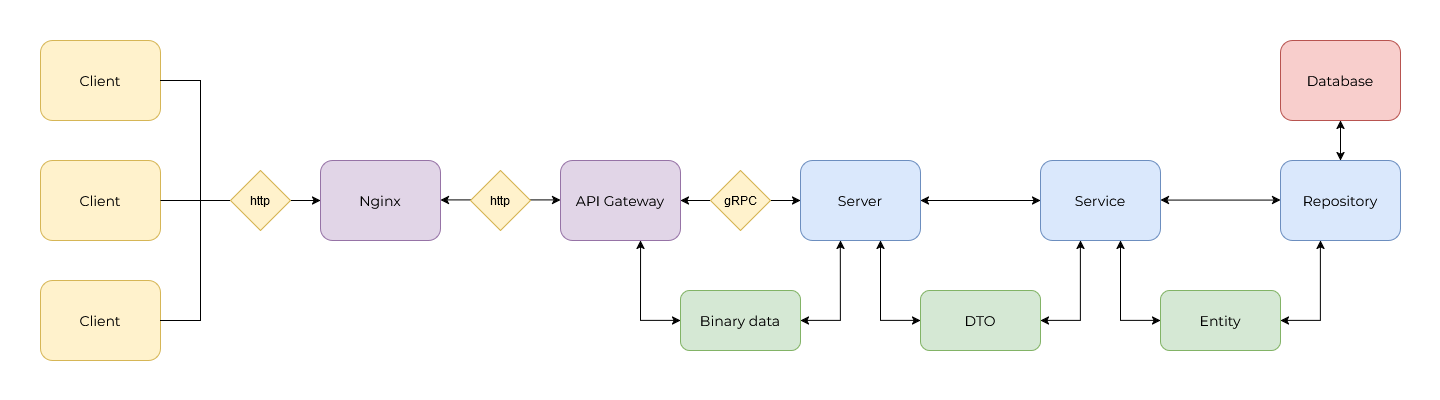

The diagram above was exported from draw.io. Its source (the exported page's mxGraphModel, read from the mxfile embedded in the PNG):
<mxGraphModel dx="1687" dy="887" grid="1" gridSize="10" guides="1" tooltips="1" connect="1" arrows="1" fold="1" page="1" pageScale="1" pageWidth="827" pageHeight="1169" math="0" shadow="0">
  <root>
    <mxCell id="0" />
    <mxCell id="1" parent="0" />
    <mxCell id="lhzmQ-ST2773aUYbJvqY-1" value="&lt;font style=&quot;font-size: 14px;&quot; data-font-src=&quot;https://fonts.googleapis.com/css?family=Montserrat&quot; face=&quot;Montserrat&quot;&gt;Client&lt;/font&gt;" style="rounded=1;whiteSpace=wrap;html=1;fillColor=#fff2cc;strokeColor=#d6b656;" parent="1" vertex="1">
      <mxGeometry x="40" y="320" width="120" height="80" as="geometry" />
    </mxCell>
    <mxCell id="lhzmQ-ST2773aUYbJvqY-7" value="" style="endArrow=classic;html=1;rounded=0;exitX=1;exitY=0.5;exitDx=0;exitDy=0;" parent="1" source="lhzmQ-ST2773aUYbJvqY-1" edge="1">
      <mxGeometry width="50" height="50" relative="1" as="geometry">
        <mxPoint x="170" y="360" as="sourcePoint" />
        <mxPoint x="320" y="360" as="targetPoint" />
      </mxGeometry>
    </mxCell>
    <mxCell id="lhzmQ-ST2773aUYbJvqY-43" value="http" style="rhombus;whiteSpace=wrap;html=1;fillColor=#fff2cc;strokeColor=#d6b656;" parent="1" vertex="1">
      <mxGeometry x="230" y="330" width="60" height="60" as="geometry" />
    </mxCell>
    <mxCell id="lhzmQ-ST2773aUYbJvqY-57" value="&lt;font style=&quot;font-size: 14px;&quot; data-font-src=&quot;https://fonts.googleapis.com/css?family=Montserrat&quot; face=&quot;Montserrat&quot;&gt;Client&lt;/font&gt;" style="rounded=1;whiteSpace=wrap;html=1;fillColor=#fff2cc;strokeColor=#d6b656;" parent="1" vertex="1">
      <mxGeometry x="40" y="440" width="120" height="80" as="geometry" />
    </mxCell>
    <mxCell id="lhzmQ-ST2773aUYbJvqY-58" value="&lt;font style=&quot;font-size: 14px;&quot; data-font-src=&quot;https://fonts.googleapis.com/css?family=Montserrat&quot; face=&quot;Montserrat&quot;&gt;Client&lt;/font&gt;" style="rounded=1;whiteSpace=wrap;html=1;fillColor=#fff2cc;strokeColor=#d6b656;" parent="1" vertex="1">
      <mxGeometry x="40" y="200" width="120" height="80" as="geometry" />
    </mxCell>
    <mxCell id="Lbav07Imu9NNeZy1UqPy-1" value="" style="endArrow=none;html=1;rounded=0;exitX=1;exitY=0.5;exitDx=0;exitDy=0;" parent="1" source="lhzmQ-ST2773aUYbJvqY-57" edge="1">
      <mxGeometry width="50" height="50" relative="1" as="geometry">
        <mxPoint x="170" y="520" as="sourcePoint" />
        <mxPoint x="200" y="360" as="targetPoint" />
        <Array as="points">
          <mxPoint x="200" y="480" />
        </Array>
      </mxGeometry>
    </mxCell>
    <mxCell id="Lbav07Imu9NNeZy1UqPy-2" value="" style="endArrow=none;html=1;rounded=0;exitX=1;exitY=0.5;exitDx=0;exitDy=0;" parent="1" source="lhzmQ-ST2773aUYbJvqY-58" edge="1">
      <mxGeometry width="50" height="50" relative="1" as="geometry">
        <mxPoint x="700" y="410" as="sourcePoint" />
        <mxPoint x="200" y="360" as="targetPoint" />
        <Array as="points">
          <mxPoint x="200" y="240" />
        </Array>
      </mxGeometry>
    </mxCell>
    <mxCell id="Lbav07Imu9NNeZy1UqPy-20" value="" style="swimlane;startSize=0;strokeColor=none;" parent="1" vertex="1">
      <mxGeometry y="160" width="1440" height="400" as="geometry" />
    </mxCell>
    <mxCell id="lhzmQ-ST2773aUYbJvqY-22" value="&lt;font data-font-src=&quot;https://fonts.googleapis.com/css?family=Montserrat&quot; face=&quot;Montserrat&quot; style=&quot;font-size: 14px;&quot;&gt;Server&lt;/font&gt;" style="rounded=1;whiteSpace=wrap;html=1;fillColor=#dae8fc;strokeColor=#6c8ebf;" parent="Lbav07Imu9NNeZy1UqPy-20" vertex="1">
      <mxGeometry x="800" y="160" width="120" height="80" as="geometry" />
    </mxCell>
    <mxCell id="Lbav07Imu9NNeZy1UqPy-4" value="" style="endArrow=classic;startArrow=classic;html=1;rounded=0;exitX=1;exitY=0.5;exitDx=0;exitDy=0;entryX=0;entryY=0.5;entryDx=0;entryDy=0;" parent="Lbav07Imu9NNeZy1UqPy-20" source="lhzmQ-ST2773aUYbJvqY-19" target="lhzmQ-ST2773aUYbJvqY-22" edge="1">
      <mxGeometry width="50" height="50" relative="1" as="geometry">
        <mxPoint x="720" y="340" as="sourcePoint" />
        <mxPoint x="770" y="290" as="targetPoint" />
      </mxGeometry>
    </mxCell>
    <mxCell id="lhzmQ-ST2773aUYbJvqY-47" value="gRPC" style="rhombus;whiteSpace=wrap;html=1;fillColor=#fff2cc;strokeColor=#d6b656;" parent="Lbav07Imu9NNeZy1UqPy-20" vertex="1">
      <mxGeometry x="710" y="170" width="60" height="60" as="geometry" />
    </mxCell>
    <mxCell id="Lbav07Imu9NNeZy1UqPy-5" value="&lt;font data-font-src=&quot;https://fonts.googleapis.com/css?family=Montserrat&quot; face=&quot;Montserrat&quot; style=&quot;font-size: 14px;&quot;&gt;Binary data&lt;/font&gt;" style="rounded=1;whiteSpace=wrap;html=1;fillColor=#d5e8d4;strokeColor=#82b366;" parent="Lbav07Imu9NNeZy1UqPy-20" vertex="1">
      <mxGeometry x="680" y="290" width="120" height="60" as="geometry" />
    </mxCell>
    <mxCell id="Lbav07Imu9NNeZy1UqPy-6" value="" style="endArrow=classic;startArrow=classic;html=1;rounded=0;exitX=1;exitY=0.5;exitDx=0;exitDy=0;entryX=0.333;entryY=1;entryDx=0;entryDy=0;entryPerimeter=0;" parent="Lbav07Imu9NNeZy1UqPy-20" source="Lbav07Imu9NNeZy1UqPy-5" target="lhzmQ-ST2773aUYbJvqY-22" edge="1">
      <mxGeometry width="50" height="50" relative="1" as="geometry">
        <mxPoint x="980" y="340" as="sourcePoint" />
        <mxPoint x="850" y="250" as="targetPoint" />
        <Array as="points">
          <mxPoint x="840" y="320" />
        </Array>
      </mxGeometry>
    </mxCell>
    <mxCell id="Lbav07Imu9NNeZy1UqPy-7" value="" style="endArrow=classic;startArrow=classic;html=1;rounded=0;exitX=0;exitY=0.5;exitDx=0;exitDy=0;entryX=0.667;entryY=1;entryDx=0;entryDy=0;entryPerimeter=0;" parent="Lbav07Imu9NNeZy1UqPy-20" source="Lbav07Imu9NNeZy1UqPy-5" target="lhzmQ-ST2773aUYbJvqY-19" edge="1">
      <mxGeometry width="50" height="50" relative="1" as="geometry">
        <mxPoint x="800" y="270" as="sourcePoint" />
        <mxPoint x="650" y="250" as="targetPoint" />
        <Array as="points">
          <mxPoint x="640" y="320" />
        </Array>
      </mxGeometry>
    </mxCell>
    <mxCell id="Lbav07Imu9NNeZy1UqPy-8" value="&lt;font data-font-src=&quot;https://fonts.googleapis.com/css?family=Montserrat&quot; face=&quot;Montserrat&quot; style=&quot;font-size: 14px;&quot;&gt;Service&lt;/font&gt;" style="rounded=1;whiteSpace=wrap;html=1;fillColor=#dae8fc;strokeColor=#6c8ebf;" parent="Lbav07Imu9NNeZy1UqPy-20" vertex="1">
      <mxGeometry x="1040" y="160" width="120" height="80" as="geometry" />
    </mxCell>
    <mxCell id="Lbav07Imu9NNeZy1UqPy-9" value="" style="endArrow=classic;startArrow=classic;html=1;rounded=0;exitX=1;exitY=0.5;exitDx=0;exitDy=0;entryX=0;entryY=0.5;entryDx=0;entryDy=0;" parent="Lbav07Imu9NNeZy1UqPy-20" source="lhzmQ-ST2773aUYbJvqY-22" target="Lbav07Imu9NNeZy1UqPy-8" edge="1">
      <mxGeometry width="50" height="50" relative="1" as="geometry">
        <mxPoint x="990" y="200" as="sourcePoint" />
        <mxPoint x="1040" y="150" as="targetPoint" />
      </mxGeometry>
    </mxCell>
    <mxCell id="Lbav07Imu9NNeZy1UqPy-10" value="&lt;font data-font-src=&quot;https://fonts.googleapis.com/css?family=Montserrat&quot; face=&quot;Montserrat&quot; style=&quot;font-size: 14px;&quot;&gt;DTO&lt;/font&gt;" style="rounded=1;whiteSpace=wrap;html=1;fillColor=#d5e8d4;strokeColor=#82b366;" parent="Lbav07Imu9NNeZy1UqPy-20" vertex="1">
      <mxGeometry x="920" y="290" width="120" height="60" as="geometry" />
    </mxCell>
    <mxCell id="Lbav07Imu9NNeZy1UqPy-11" value="" style="endArrow=classic;startArrow=classic;html=1;rounded=0;exitX=0;exitY=0.5;exitDx=0;exitDy=0;entryX=0.667;entryY=1;entryDx=0;entryDy=0;entryPerimeter=0;" parent="Lbav07Imu9NNeZy1UqPy-20" edge="1">
      <mxGeometry width="50" height="50" relative="1" as="geometry">
        <mxPoint x="920" y="320" as="sourcePoint" />
        <mxPoint x="880" y="240" as="targetPoint" />
        <Array as="points">
          <mxPoint x="880" y="320" />
        </Array>
      </mxGeometry>
    </mxCell>
    <mxCell id="Lbav07Imu9NNeZy1UqPy-12" value="" style="endArrow=classic;startArrow=classic;html=1;rounded=0;exitX=1;exitY=0.5;exitDx=0;exitDy=0;entryX=0.333;entryY=1;entryDx=0;entryDy=0;entryPerimeter=0;" parent="Lbav07Imu9NNeZy1UqPy-20" edge="1">
      <mxGeometry width="50" height="50" relative="1" as="geometry">
        <mxPoint x="1040" y="320" as="sourcePoint" />
        <mxPoint x="1080" y="240" as="targetPoint" />
        <Array as="points">
          <mxPoint x="1080" y="320" />
        </Array>
      </mxGeometry>
    </mxCell>
    <mxCell id="Lbav07Imu9NNeZy1UqPy-13" value="&lt;font data-font-src=&quot;https://fonts.googleapis.com/css?family=Montserrat&quot; face=&quot;Montserrat&quot; style=&quot;font-size: 14px;&quot;&gt;Repository&lt;/font&gt;" style="rounded=1;whiteSpace=wrap;html=1;fillColor=#dae8fc;strokeColor=#6c8ebf;" parent="Lbav07Imu9NNeZy1UqPy-20" vertex="1">
      <mxGeometry x="1280" y="160" width="120" height="80" as="geometry" />
    </mxCell>
    <mxCell id="Lbav07Imu9NNeZy1UqPy-14" value="" style="endArrow=classic;startArrow=classic;html=1;rounded=0;exitX=1;exitY=0.5;exitDx=0;exitDy=0;entryX=0;entryY=0.5;entryDx=0;entryDy=0;" parent="Lbav07Imu9NNeZy1UqPy-20" edge="1">
      <mxGeometry width="50" height="50" relative="1" as="geometry">
        <mxPoint x="1160" y="199.57999999999998" as="sourcePoint" />
        <mxPoint x="1280" y="199.57999999999998" as="targetPoint" />
      </mxGeometry>
    </mxCell>
    <mxCell id="Lbav07Imu9NNeZy1UqPy-15" value="&lt;font data-font-src=&quot;https://fonts.googleapis.com/css?family=Montserrat&quot; face=&quot;Montserrat&quot; style=&quot;font-size: 14px;&quot;&gt;Entity&lt;/font&gt;" style="rounded=1;whiteSpace=wrap;html=1;fillColor=#d5e8d4;strokeColor=#82b366;" parent="Lbav07Imu9NNeZy1UqPy-20" vertex="1">
      <mxGeometry x="1160" y="290" width="120" height="60" as="geometry" />
    </mxCell>
    <mxCell id="Lbav07Imu9NNeZy1UqPy-16" value="" style="endArrow=classic;startArrow=classic;html=1;rounded=0;exitX=1;exitY=0.5;exitDx=0;exitDy=0;entryX=0.333;entryY=1;entryDx=0;entryDy=0;entryPerimeter=0;" parent="Lbav07Imu9NNeZy1UqPy-20" edge="1">
      <mxGeometry width="50" height="50" relative="1" as="geometry">
        <mxPoint x="1280" y="320" as="sourcePoint" />
        <mxPoint x="1320" y="240" as="targetPoint" />
        <Array as="points">
          <mxPoint x="1320" y="320" />
        </Array>
      </mxGeometry>
    </mxCell>
    <mxCell id="Lbav07Imu9NNeZy1UqPy-17" value="" style="endArrow=classic;startArrow=classic;html=1;rounded=0;exitX=0;exitY=0.5;exitDx=0;exitDy=0;entryX=0.667;entryY=1;entryDx=0;entryDy=0;entryPerimeter=0;" parent="Lbav07Imu9NNeZy1UqPy-20" edge="1">
      <mxGeometry width="50" height="50" relative="1" as="geometry">
        <mxPoint x="1160" y="320" as="sourcePoint" />
        <mxPoint x="1120" y="240" as="targetPoint" />
        <Array as="points">
          <mxPoint x="1120" y="320" />
        </Array>
      </mxGeometry>
    </mxCell>
    <mxCell id="Lbav07Imu9NNeZy1UqPy-18" value="&lt;font data-font-src=&quot;https://fonts.googleapis.com/css?family=Montserrat&quot; face=&quot;Montserrat&quot; style=&quot;font-size: 14px;&quot;&gt;Database&lt;/font&gt;" style="rounded=1;whiteSpace=wrap;html=1;fillColor=#f8cecc;strokeColor=#b85450;" parent="Lbav07Imu9NNeZy1UqPy-20" vertex="1">
      <mxGeometry x="1280" y="40" width="120" height="80" as="geometry" />
    </mxCell>
    <mxCell id="Lbav07Imu9NNeZy1UqPy-19" value="" style="endArrow=classic;startArrow=classic;html=1;rounded=0;entryX=0.5;entryY=1;entryDx=0;entryDy=0;exitX=0.5;exitY=0;exitDx=0;exitDy=0;" parent="Lbav07Imu9NNeZy1UqPy-20" source="Lbav07Imu9NNeZy1UqPy-13" target="Lbav07Imu9NNeZy1UqPy-18" edge="1">
      <mxGeometry width="50" height="50" relative="1" as="geometry">
        <mxPoint x="1240" y="240" as="sourcePoint" />
        <mxPoint x="1290" y="190" as="targetPoint" />
      </mxGeometry>
    </mxCell>
    <mxCell id="lhzmQ-ST2773aUYbJvqY-19" value="&lt;font face=&quot;Montserrat&quot; style=&quot;font-size: 14px;&quot; data-font-src=&quot;https://fonts.googleapis.com/css?family=Montserrat&quot;&gt;API Gateway&lt;br&gt;&lt;/font&gt;" style="rounded=1;whiteSpace=wrap;html=1;fillColor=#e1d5e7;strokeColor=#9673a6;" parent="Lbav07Imu9NNeZy1UqPy-20" vertex="1">
      <mxGeometry x="560" y="160" width="120" height="80" as="geometry" />
    </mxCell>
    <mxCell id="imgcchdVSP4tq2XB2Gdd-1" value="&lt;font style=&quot;font-size: 14px;&quot; face=&quot;Montserrat&quot; data-font-src=&quot;https://fonts.googleapis.com/css?family=Montserrat&quot;&gt;Nginx&lt;br&gt;&lt;/font&gt;" style="rounded=1;whiteSpace=wrap;html=1;fillColor=#e1d5e7;strokeColor=#9673a6;" vertex="1" parent="Lbav07Imu9NNeZy1UqPy-20">
      <mxGeometry x="320" y="160" width="120" height="80" as="geometry" />
    </mxCell>
    <mxCell id="imgcchdVSP4tq2XB2Gdd-2" value="" style="endArrow=classic;startArrow=classic;html=1;rounded=0;exitX=1;exitY=0.5;exitDx=0;exitDy=0;entryX=0;entryY=0.5;entryDx=0;entryDy=0;" edge="1" parent="Lbav07Imu9NNeZy1UqPy-20">
      <mxGeometry width="50" height="50" relative="1" as="geometry">
        <mxPoint x="440" y="199.41000000000003" as="sourcePoint" />
        <mxPoint x="560" y="199.41000000000003" as="targetPoint" />
      </mxGeometry>
    </mxCell>
    <mxCell id="imgcchdVSP4tq2XB2Gdd-3" value="http" style="rhombus;whiteSpace=wrap;html=1;fillColor=#fff2cc;strokeColor=#d6b656;" vertex="1" parent="Lbav07Imu9NNeZy1UqPy-20">
      <mxGeometry x="470" y="170" width="60" height="60" as="geometry" />
    </mxCell>
  </root>
</mxGraphModel>